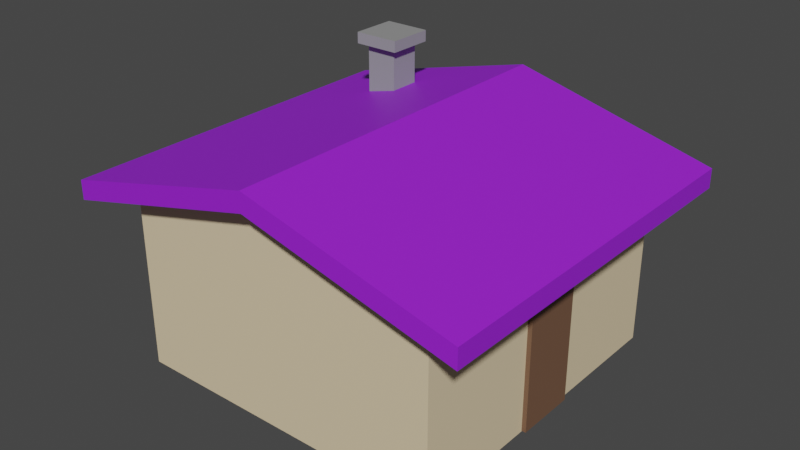 # Source: House3_p.blend  (saved by Blender 2.80.75; exported with 4.5.12 LTS)
import bpy
from mathutils import Matrix  # noqa: F401  (used for matrix-valued properties, if any)

bpy.ops.wm.read_factory_settings(use_empty=True)
scene = bpy.context.scene
scene.name = 'Scene'

# ---- collections
col_collection = bpy.data.collections.new('Collection'); scene.collection.children.link(col_collection)

# ---- materials (node trees are filled in below, after node groups)
mat_door = bpy.data.materials.new('Door')
mat_door.use_transparent_shadow = False
mat_roof = bpy.data.materials.new('Roof')
mat_roof.use_transparent_shadow = False
mat_walls = bpy.data.materials.new('Walls')
mat_walls.use_transparent_shadow = False
mat_chimney = bpy.data.materials.new('Chimney')
mat_chimney.use_transparent_shadow = False

# ---- material node trees
mat_door.use_nodes = True; mat_door.node_tree.nodes.clear()
_N = mat_door.node_tree.nodes; _L = mat_door.node_tree.links
n0 = _N.new('ShaderNodeOutputMaterial'); n0.name = 'Material Output'; n0.location = (300, 300)
n1 = _N.new('ShaderNodeBsdfPrincipled'); n1.name = 'Principled BSDF'; n1.location = (10, 300)
n1.distribution = 'GGX'
n1.subsurface_method = 'BURLEY'
n1.inputs[0].default_value = (0.1789, 0.09335, 0.05475, 1.0)
n1.inputs[3].default_value = 1.45
n1.inputs[27].default_value = (0.0, 0.0, 0.0, 1.0)
n1.inputs[28].default_value = 1.0
_L.new(n1.outputs[0], n0.inputs[0])
n0.is_active_output = True
mat_roof.use_nodes = True; mat_roof.node_tree.nodes.clear()
_N = mat_roof.node_tree.nodes; _L = mat_roof.node_tree.links
n0 = _N.new('ShaderNodeOutputMaterial'); n0.name = 'Material Output'; n0.location = (300, 300)
n1 = _N.new('ShaderNodeBsdfPrincipled'); n1.name = 'Principled BSDF'; n1.location = (10, 300)
n1.distribution = 'GGX'
n1.subsurface_method = 'BURLEY'
n1.inputs[0].default_value = (0.3372, 0.01681, 0.7991, 1.0)
n1.inputs[3].default_value = 1.45
n1.inputs[27].default_value = (0.0, 0.0, 0.0, 1.0)
n1.inputs[28].default_value = 1.0
_L.new(n1.outputs[0], n0.inputs[0])
n0.is_active_output = True
mat_walls.use_nodes = True; mat_walls.node_tree.nodes.clear()
_N = mat_walls.node_tree.nodes; _L = mat_walls.node_tree.links
n0 = _N.new('ShaderNodeOutputMaterial'); n0.name = 'Material Output'; n0.location = (300, 300)
n1 = _N.new('ShaderNodeBsdfPrincipled'); n1.name = 'Principled BSDF'; n1.location = (10, 300)
n1.distribution = 'GGX'
n1.subsurface_method = 'BURLEY'
n1.inputs[0].default_value = (0.8, 0.6449, 0.4121, 1.0)
n1.inputs[3].default_value = 1.45
n1.inputs[27].default_value = (0.0, 0.0, 0.0, 1.0)
n1.inputs[28].default_value = 1.0
_L.new(n1.outputs[0], n0.inputs[0])
n0.is_active_output = True
mat_chimney.use_nodes = True; mat_chimney.node_tree.nodes.clear()
_N = mat_chimney.node_tree.nodes; _L = mat_chimney.node_tree.links
n0 = _N.new('ShaderNodeOutputMaterial'); n0.name = 'Material Output'; n0.location = (300, 300)
n1 = _N.new('ShaderNodeBsdfPrincipled'); n1.name = 'Principled BSDF'; n1.location = (10, 300)
n1.distribution = 'GGX'
n1.subsurface_method = 'BURLEY'
n1.inputs[0].default_value = (0.3032, 0.3032, 0.3032, 1.0)
n1.inputs[3].default_value = 1.45
n1.inputs[27].default_value = (0.0, 0.0, 0.0, 1.0)
n1.inputs[28].default_value = 1.0
_L.new(n1.outputs[0], n0.inputs[0])
n0.is_active_output = True

# ---- world
world_world = bpy.data.worlds.new('World'); scene.world = world_world
world_world.use_nodes = True; world_world.node_tree.nodes.clear()
_N = world_world.node_tree.nodes; _L = world_world.node_tree.links
n0 = _N.new('ShaderNodeOutputWorld'); n0.name = 'World Output'; n0.location = (300, 300)
n1 = _N.new('ShaderNodeBackground'); n1.name = 'Background'; n1.location = (10, 300)
n1.inputs[0].default_value = (0.05088, 0.05088, 0.05088, 1.0)
_L.new(n1.outputs[0], n0.inputs[0])
n0.is_active_output = True
world_world.color = (0.05088, 0.05088, 0.05088)
world_world.use_sun_shadow = False
world_world.sun_shadow_jitter_overblur = 0.0

# ---- meshes
me_cube_004 = bpy.data.meshes.new('Cube.004')
me_cube_004.from_pydata([(-1.0, -1.906, 0.5247), (-1.0, 1.906, 0.5247), (-1.0, -1.906, -0.5247), (-1.0, 1.906, -0.5247), (1.0, -1.906, 0.5247), (1.0, 1.906, 0.5247), (1.0, -1.906, -0.5247), (1.0, 1.906, -0.5247), (-71.03, -1.927, 2.737), (-71.03, 3.832, 2.737), (-71.03, -1.927, -2.737), (-71.03, 3.832, -2.737), (0.04053, -1.927, 2.737), (0.04053, 3.832, 2.737), (0.04053, -1.927, -2.737), (0.04053, 3.832, -2.737), (-35.49, -1.927, -2.737), (-35.49, 5.395, -2.737), (-35.49, -1.927, 2.737), (-35.49, 5.395, 2.737), (-80.99, 3.409, 3.185), (-80.99, 4.036, 3.185), (-80.99, 3.409, -3.185), (-80.99, 4.036, -3.185), (10.0, 3.409, 3.185), (10.0, 4.036, 3.185), (10.0, 3.409, -3.185), (10.0, 4.036, -3.185), (-35.49, 5.094, -3.185), (-35.49, 5.721, -3.185), (-35.49, 5.094, 3.185), (-35.49, 5.721, 3.185), (-61.84, 4.477, -1.631), (-61.84, 6.359, -1.631), (-61.84, 4.477, -2.171), (-61.84, 6.359, -2.171), (-54.83, 4.477, -1.631), (-54.83, 6.359, -1.631), (-54.83, 4.477, -2.171), (-54.83, 6.359, -2.171), (-63.5, 6.359, -1.503), (-63.5, 6.359, -2.299), (-53.17, 6.359, -2.299), (-53.17, 6.359, -1.503), (-63.5, 6.728, -1.503), (-63.5, 6.728, -2.299), (-53.17, 6.728, -2.299), (-53.17, 6.728, -1.503)], [], [(0, 1, 3, 2), (2, 3, 7, 6), (6, 7, 5, 4), (4, 5, 1, 0), (2, 6, 4, 0), (7, 3, 1, 5), (8, 9, 11, 10), (16, 17, 15, 14), (14, 15, 13, 12), (18, 19, 9, 8), (16, 14, 12, 18), (17, 11, 9, 19), (15, 17, 19, 13), (10, 16, 18, 8), (12, 13, 19, 18), (10, 11, 17, 16), (20, 21, 23, 22), (28, 29, 27, 26), (26, 27, 25, 24), (30, 31, 21, 20), (28, 26, 24, 30), (29, 23, 21, 31), (27, 29, 31, 25), (22, 28, 30, 20), (24, 25, 31, 30), (22, 23, 29, 28), (32, 33, 35, 34), (34, 35, 39, 38), (38, 39, 37, 36), (36, 37, 33, 32), (34, 38, 36, 32), (35, 33, 40, 41), (42, 41, 45, 46), (33, 37, 43, 40), (39, 35, 41, 42), (37, 39, 42, 43), (46, 45, 44, 47), (43, 42, 46, 47), (41, 40, 44, 45), (40, 43, 47, 44)])
me_cube_004.polygons.foreach_set('material_index', [0, 0, 0, 0, 0, 0, 2, 2, 2, 2, 0, 0, 0, 0, 2, 2, 1, 1, 1, 1, 1, 1, 1, 1, 1, 1, 3, 3, 3, 3, 0, 0, 3, 0, 0, 0, 3, 3, 3, 3])
_uv = me_cube_004.uv_layers.new(name='UVMap')
_uv.uv.foreach_set('vector', [0.375, 0.0, 0.625, 0.0, 0.625, 0.25, 0.375, 0.25, 0.375, 0.25, 0.625, 0.25, 0.625, 0.5, 0.375, 0.5, 0.375, 0.5, 0.625, 0.5, 0.625, 0.75, 0.375, 0.75, 0.375, 0.75, 0.625, 0.75, 0.625, 1.0, 0.375, 1.0, 0.125, 0.5, 0.375, 0.5, 0.375, 0.75, 0.125, 0.75, 0.625, 0.5, 0.875, 0.5, 0.875, 0.75, 0.625, 0.75, 0.375, 0.0, 0.625, 0.0, 0.625, 0.25, 0.375, 0.25, 0.375, 0.375, 0.625, 0.375, 0.625, 0.5, 0.375, 0.5, 0.375, 0.5, 0.625, 0.5, 0.625, 0.75, 0.375, 0.75, 0.375, 0.875, 0.625, 0.875, 0.625, 1.0, 0.375, 1.0, 0.25, 0.5, 0.375, 0.5, 0.375, 0.75, 0.25, 0.75, 0.75, 0.5, 0.875, 0.5, 0.875, 0.75, 0.75, 0.75, 0.625, 0.5, 0.75, 0.5, 0.75, 0.75, 0.625, 0.75, 0.125, 0.5, 0.25, 0.5, 0.25, 0.75, 0.125, 0.75, 0.375, 0.75, 0.625, 0.75, 0.625, 0.875, 0.375, 0.875, 0.375, 0.25, 0.625, 0.25, 0.625, 0.375, 0.375, 0.375, 0.375, 0.0, 0.625, 0.0, 0.625, 0.25, 0.375, 0.25, 0.375, 0.375, 0.625, 0.375, 0.625, 0.5, 0.375, 0.5, 0.375, 0.5, 0.625, 0.5, 0.625, 0.75, 0.375, 0.75, 0.375, 0.875, 0.625, 0.875, 0.625, 1.0, 0.375, 1.0, 0.25, 0.5, 0.375, 0.5, 0.375, 0.75, 0.25, 0.75, 0.75, 0.5, 0.875, 0.5, 0.875, 0.75, 0.75, 0.75, 0.625, 0.5, 0.75, 0.5, 0.75, 0.75, 0.625, 0.75, 0.125, 0.5, 0.25, 0.5, 0.25, 0.75, 0.125, 0.75, 0.375, 0.75, 0.625, 0.75, 0.625, 0.875, 0.375, 0.875, 0.375, 0.25, 0.625, 0.25, 0.625, 0.375, 0.375, 0.375, 0.375, 0.0, 0.625, 0.0, 0.625, 0.25, 0.375, 0.25, 0.375, 0.25, 0.625, 0.25, 0.625, 0.5, 0.375, 0.5, 0.375, 0.5, 0.625, 0.5, 0.625, 0.75, 0.375, 0.75, 0.375, 0.75, 0.625, 0.75, 0.625, 1.0, 0.375, 1.0, 0.125, 0.5, 0.375, 0.5, 0.375, 0.75, 0.125, 0.75, 0.625, 0.25, 0.625, 0.0, 0.625, 0.0, 0.625, 0.25, 0.625, 0.5, 0.625, 0.25, 0.625, 0.25, 0.625, 0.5, 0.625, 1.0, 0.625, 0.75, 0.625, 0.75, 0.625, 1.0, 0.625, 0.5, 0.625, 0.25, 0.625, 0.25, 0.625, 0.5, 0.625, 0.75, 0.625, 0.5, 0.625, 0.5, 0.625, 0.75, 0.625, 0.5, 0.875, 0.5, 0.875, 0.75, 0.625, 0.75, 0.625, 0.75, 0.625, 0.5, 0.625, 0.5, 0.625, 0.75, 0.625, 0.25, 0.625, 0.0, 0.625, 0.0, 0.625, 0.25, 0.625, 1.0, 0.625, 0.75, 0.625, 0.75, 0.625, 1.0])
me_cube_004.materials.append(mat_door)
me_cube_004.materials.append(mat_roof)
me_cube_004.materials.append(mat_walls)
me_cube_004.materials.append(mat_chimney)
me_cube_004.use_remesh_preserve_volume = False
me_cube_004.use_remesh_preserve_attributes = False
me_cube_004.use_mirror_vertex_groups = False
me_cube_004.update()

# ---- objects
ob_cube_003 = bpy.data.objects.new('Cube.003', me_cube_004)

# ---- transforms, parenting, visibility, modifiers, constraints
ob_cube_003.location = (0.0, 0.0, 0.4329)
ob_cube_003.rotation_euler = (1.571, 0.0, 0.0)
ob_cube_003.scale = (0.03669, 0.25, 0.4764)
ob_cube_003.lineart.crease_threshold = 0.0

# ---- collection membership
col_collection.objects.link(ob_cube_003)

# ---- scene / render settings (as saved in the file)
scene.frame_start = 1; scene.frame_end = 250; scene.frame_set(1)
scene.render.engine = 'BLENDER_EEVEE_NEXT'
scene.cycles.use_denoising = False
scene.cycles.samples = 128
scene.cycles.sampling_pattern = 'TABULATED_SOBOL'
scene.cycles.use_adaptive_sampling = False
scene.cycles.use_light_tree = False
scene.view_settings.view_transform = 'Filmic'
bpy.context.view_layer.update()

# ---- added for rendering (the .blend has no active camera and no usable light): camera, sun
cam_auto = bpy.data.cameras.new('AutoCamera')
cam_auto.lens = 50.0
cam_auto.sensor_width = 36.0
cam_auto.clip_end = 1000.0
ob_auto_camera = bpy.data.objects.new('AutoCamera', cam_auto)
scene.collection.objects.link(ob_auto_camera)
ob_auto_camera.location = (3.32696, -5.55503, 4.7362)
ob_auto_camera.rotation_euler = (1.09748, -7.21219e-08, 0.694738)
scene.camera = ob_auto_camera
light_auto_sun = bpy.data.lights.new('AutoSun', 'SUN')
light_auto_sun.energy = 3.0
light_auto_sun.angle = 0.0523599
ob_auto_sun = bpy.data.objects.new('AutoSun', light_auto_sun)
scene.collection.objects.link(ob_auto_sun)
ob_auto_sun.rotation_euler = (0.872665, 0.174533, 0.523599)
bpy.context.view_layer.update()
